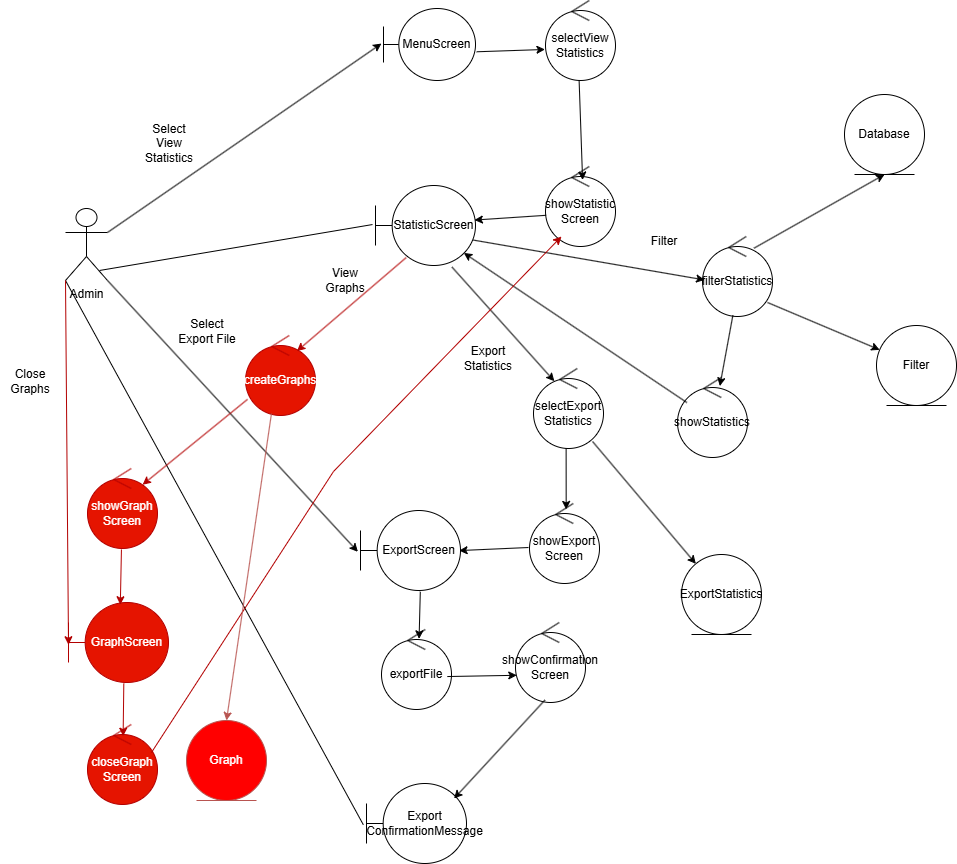

The diagram above was exported from draw.io. Its source (the exported page's mxGraphModel, read from the mxfile embedded in the PNG):
<mxGraphModel dx="1826" dy="1177" grid="0" gridSize="10" guides="1" tooltips="1" connect="1" arrows="1" fold="1" page="0" pageScale="1" pageWidth="850" pageHeight="1100" math="0" shadow="0">
  <root>
    <mxCell id="0" />
    <mxCell id="1" parent="0" />
    <mxCell id="dBYqvDJbtDfsGXW4qv9x-1" value="Admin" style="shape=umlActor;verticalLabelPosition=bottom;verticalAlign=top;html=1;labelBackgroundColor=none;" parent="1" vertex="1">
      <mxGeometry x="-3" y="-2" width="42" height="72" as="geometry" />
    </mxCell>
    <mxCell id="dBYqvDJbtDfsGXW4qv9x-2" value="MenuScreen" style="shape=umlBoundary;whiteSpace=wrap;html=1;labelBackgroundColor=none;" parent="1" vertex="1">
      <mxGeometry x="315" y="-202" width="92" height="72" as="geometry" />
    </mxCell>
    <mxCell id="dBYqvDJbtDfsGXW4qv9x-3" value="Select View Statistics" style="text;strokeColor=none;fillColor=none;html=1;align=center;verticalAlign=middle;whiteSpace=wrap;rounded=0;fontSize=12;" parent="1" vertex="1">
      <mxGeometry x="71" y="-82" width="60" height="30" as="geometry" />
    </mxCell>
    <mxCell id="dBYqvDJbtDfsGXW4qv9x-5" value="Database" style="ellipse;shape=umlEntity;whiteSpace=wrap;html=1;" parent="1" vertex="1">
      <mxGeometry x="776" y="-116" width="80" height="80" as="geometry" />
    </mxCell>
    <mxCell id="dBYqvDJbtDfsGXW4qv9x-10" value="showStatistic&lt;div&gt;Screen&lt;/div&gt;" style="ellipse;shape=umlControl;whiteSpace=wrap;html=1;" parent="1" vertex="1">
      <mxGeometry x="477" y="-44" width="70" height="80" as="geometry" />
    </mxCell>
    <mxCell id="dBYqvDJbtDfsGXW4qv9x-11" value="StatisticScreen" style="shape=umlBoundary;whiteSpace=wrap;html=1;" parent="1" vertex="1">
      <mxGeometry x="307" y="-25" width="100" height="80" as="geometry" />
    </mxCell>
    <mxCell id="dBYqvDJbtDfsGXW4qv9x-13" value="" style="endArrow=none;html=1;rounded=0;fontSize=12;startSize=8;endSize=8;curved=1;entryX=-0.03;entryY=0.488;entryDx=0;entryDy=0;entryPerimeter=0;exitX=0.81;exitY=0.861;exitDx=0;exitDy=0;exitPerimeter=0;" parent="1" source="dBYqvDJbtDfsGXW4qv9x-1" target="dBYqvDJbtDfsGXW4qv9x-11" edge="1">
      <mxGeometry width="50" height="50" relative="1" as="geometry">
        <mxPoint x="39" y="62" as="sourcePoint" />
        <mxPoint x="540" y="204" as="targetPoint" />
      </mxGeometry>
    </mxCell>
    <mxCell id="dBYqvDJbtDfsGXW4qv9x-16" value="filterStatistics" style="ellipse;shape=umlControl;whiteSpace=wrap;html=1;" parent="1" vertex="1">
      <mxGeometry x="634" y="26" width="70" height="80" as="geometry" />
    </mxCell>
    <mxCell id="dBYqvDJbtDfsGXW4qv9x-17" value="ExportScreen" style="shape=umlBoundary;whiteSpace=wrap;html=1;" parent="1" vertex="1">
      <mxGeometry x="292" y="300" width="100" height="80" as="geometry" />
    </mxCell>
    <mxCell id="dBYqvDJbtDfsGXW4qv9x-20" value="Select Export File" style="text;strokeColor=none;fillColor=none;html=1;align=center;verticalAlign=middle;whiteSpace=wrap;rounded=0;fontSize=12;" parent="1" vertex="1">
      <mxGeometry x="109" y="106" width="60" height="30" as="geometry" />
    </mxCell>
    <mxCell id="dBYqvDJbtDfsGXW4qv9x-21" value="showStatistics" style="ellipse;shape=umlControl;whiteSpace=wrap;html=1;" parent="1" vertex="1">
      <mxGeometry x="609" y="167" width="70" height="80" as="geometry" />
    </mxCell>
    <mxCell id="dBYqvDJbtDfsGXW4qv9x-51" value="selectExport Statistics" style="ellipse;shape=umlControl;whiteSpace=wrap;html=1;" parent="1" vertex="1">
      <mxGeometry x="465.0011764705883" y="158.00058823529412" width="70" height="80" as="geometry" />
    </mxCell>
    <mxCell id="dBYqvDJbtDfsGXW4qv9x-54" value="showExport&lt;div&gt;Screen&lt;/div&gt;" style="ellipse;shape=umlControl;whiteSpace=wrap;html=1;" parent="1" vertex="1">
      <mxGeometry x="461" y="293" width="70" height="80" as="geometry" />
    </mxCell>
    <mxCell id="dBYqvDJbtDfsGXW4qv9x-55" style="edgeStyle=none;curved=1;rounded=0;orthogonalLoop=1;jettySize=auto;html=1;exitX=0.75;exitY=1;exitDx=0;exitDy=0;fontSize=12;startSize=8;endSize=8;" parent="1" source="dBYqvDJbtDfsGXW4qv9x-20" target="dBYqvDJbtDfsGXW4qv9x-20" edge="1">
      <mxGeometry relative="1" as="geometry" />
    </mxCell>
    <mxCell id="Vacth5tZ2KfzFqybDA73-2" value="exportFile" style="ellipse;shape=umlControl;whiteSpace=wrap;html=1;" parent="1" vertex="1">
      <mxGeometry x="313" y="419" width="70" height="80" as="geometry" />
    </mxCell>
    <mxCell id="Vacth5tZ2KfzFqybDA73-4" value="Export&lt;div&gt;ConfirmationMessage&lt;/div&gt;" style="shape=umlBoundary;whiteSpace=wrap;html=1;" parent="1" vertex="1">
      <mxGeometry x="298" y="573" width="100" height="80" as="geometry" />
    </mxCell>
    <mxCell id="Vacth5tZ2KfzFqybDA73-6" value="" style="endArrow=none;html=1;rounded=0;fontSize=12;startSize=8;endSize=8;curved=1;entryX=0;entryY=1;entryDx=0;entryDy=0;entryPerimeter=0;exitX=-0.032;exitY=0.515;exitDx=0;exitDy=0;exitPerimeter=0;" parent="1" source="Vacth5tZ2KfzFqybDA73-4" target="dBYqvDJbtDfsGXW4qv9x-1" edge="1">
      <mxGeometry width="50" height="50" relative="1" as="geometry">
        <mxPoint x="400" y="385" as="sourcePoint" />
        <mxPoint x="450" y="335" as="targetPoint" />
      </mxGeometry>
    </mxCell>
    <mxCell id="3mr2JMVF4K65CpW0537f-5" value="createGraphs" style="ellipse;shape=umlControl;whiteSpace=wrap;html=1;strokeColor=#B20000;fillColor=#e51400;fontColor=#ffffff;" parent="1" vertex="1">
      <mxGeometry x="177" y="125" width="70" height="80" as="geometry" />
    </mxCell>
    <mxCell id="3mr2JMVF4K65CpW0537f-6" value="GraphScreen" style="shape=umlBoundary;whiteSpace=wrap;html=1;strokeColor=#B20000;fillColor=#e51400;fontColor=#ffffff;" parent="1" vertex="1">
      <mxGeometry y="392" width="100" height="80" as="geometry" />
    </mxCell>
    <mxCell id="3mr2JMVF4K65CpW0537f-9" value="Close Graphs" style="text;strokeColor=none;fillColor=none;html=1;align=center;verticalAlign=middle;whiteSpace=wrap;rounded=0;fontSize=12;" parent="1" vertex="1">
      <mxGeometry x="-68" y="156" width="60" height="30" as="geometry" />
    </mxCell>
    <mxCell id="3mr2JMVF4K65CpW0537f-10" value="closeGraph&lt;div&gt;Screen&lt;/div&gt;" style="ellipse;shape=umlControl;whiteSpace=wrap;html=1;strokeColor=#B20000;fillColor=#e51400;fontColor=#ffffff;" parent="1" vertex="1">
      <mxGeometry x="19" y="514" width="70" height="80" as="geometry" />
    </mxCell>
    <mxCell id="LzmJGHpFouHZKN7Q3gT0-1" value="selectView&lt;div&gt;Statistics&lt;/div&gt;" style="ellipse;shape=umlControl;whiteSpace=wrap;html=1;" parent="1" vertex="1">
      <mxGeometry x="477" y="-210" width="70" height="80" as="geometry" />
    </mxCell>
    <mxCell id="LzmJGHpFouHZKN7Q3gT0-2" value="Filter" style="text;html=1;align=center;verticalAlign=middle;whiteSpace=wrap;rounded=0;" parent="1" vertex="1">
      <mxGeometry x="566" y="16" width="60" height="30" as="geometry" />
    </mxCell>
    <mxCell id="LzmJGHpFouHZKN7Q3gT0-4" value="View Graphs" style="text;html=1;align=center;verticalAlign=middle;whiteSpace=wrap;rounded=0;" parent="1" vertex="1">
      <mxGeometry x="247" y="55" width="60" height="30" as="geometry" />
    </mxCell>
    <mxCell id="LzmJGHpFouHZKN7Q3gT0-5" value="Export Statistics" style="text;html=1;align=center;verticalAlign=middle;whiteSpace=wrap;rounded=0;" parent="1" vertex="1">
      <mxGeometry x="390" y="133" width="60" height="30" as="geometry" />
    </mxCell>
    <mxCell id="mxxraw_5fPyVW05tbYoM-1" value="showConfirmation Screen" style="ellipse;shape=umlControl;whiteSpace=wrap;html=1;" parent="1" vertex="1">
      <mxGeometry x="447" y="412" width="70" height="80" as="geometry" />
    </mxCell>
    <mxCell id="mxxraw_5fPyVW05tbYoM-2" value="showGraph Screen" style="ellipse;shape=umlControl;whiteSpace=wrap;html=1;fillColor=#e51400;strokeColor=#B20000;fontColor=#ffffff;" parent="1" vertex="1">
      <mxGeometry x="19" y="258" width="70" height="80" as="geometry" />
    </mxCell>
    <mxCell id="GHAHbLUDn2P69mk4Phc2-1" value="" style="endArrow=classic;html=1;rounded=0;exitX=1;exitY=0.3333333333333333;exitDx=0;exitDy=0;exitPerimeter=0;entryX=-0.022;entryY=0.487;entryDx=0;entryDy=0;entryPerimeter=0;" parent="1" source="dBYqvDJbtDfsGXW4qv9x-1" target="dBYqvDJbtDfsGXW4qv9x-2" edge="1">
      <mxGeometry width="50" height="50" relative="1" as="geometry">
        <mxPoint x="410" y="272" as="sourcePoint" />
        <mxPoint x="460" y="222" as="targetPoint" />
      </mxGeometry>
    </mxCell>
    <mxCell id="GHAHbLUDn2P69mk4Phc2-2" value="" style="endArrow=classic;html=1;rounded=0;exitX=1.013;exitY=0.601;exitDx=0;exitDy=0;exitPerimeter=0;entryX=-0.008;entryY=0.612;entryDx=0;entryDy=0;entryPerimeter=0;" parent="1" source="dBYqvDJbtDfsGXW4qv9x-2" target="LzmJGHpFouHZKN7Q3gT0-1" edge="1">
      <mxGeometry width="50" height="50" relative="1" as="geometry">
        <mxPoint x="410" y="272" as="sourcePoint" />
        <mxPoint x="460" y="222" as="targetPoint" />
      </mxGeometry>
    </mxCell>
    <mxCell id="GHAHbLUDn2P69mk4Phc2-3" value="" style="endArrow=classic;html=1;rounded=0;exitX=0.48;exitY=0.994;exitDx=0;exitDy=0;exitPerimeter=0;entryX=0.53;entryY=0.169;entryDx=0;entryDy=0;entryPerimeter=0;" parent="1" source="LzmJGHpFouHZKN7Q3gT0-1" target="dBYqvDJbtDfsGXW4qv9x-10" edge="1">
      <mxGeometry width="50" height="50" relative="1" as="geometry">
        <mxPoint x="410" y="272" as="sourcePoint" />
        <mxPoint x="460" y="222" as="targetPoint" />
      </mxGeometry>
    </mxCell>
    <mxCell id="GHAHbLUDn2P69mk4Phc2-4" value="" style="endArrow=classic;html=1;rounded=0;exitX=0.009;exitY=0.61;exitDx=0;exitDy=0;exitPerimeter=0;entryX=0.989;entryY=0.432;entryDx=0;entryDy=0;entryPerimeter=0;" parent="1" source="dBYqvDJbtDfsGXW4qv9x-10" target="dBYqvDJbtDfsGXW4qv9x-11" edge="1">
      <mxGeometry width="50" height="50" relative="1" as="geometry">
        <mxPoint x="521" y="-120" as="sourcePoint" />
        <mxPoint x="524" y="-20" as="targetPoint" />
      </mxGeometry>
    </mxCell>
    <mxCell id="GHAHbLUDn2P69mk4Phc2-5" value="" style="endArrow=classic;html=1;rounded=0;exitX=0.977;exitY=0.682;exitDx=0;exitDy=0;exitPerimeter=0;entryX=0.03;entryY=0.543;entryDx=0;entryDy=0;entryPerimeter=0;" parent="1" source="dBYqvDJbtDfsGXW4qv9x-11" target="dBYqvDJbtDfsGXW4qv9x-16" edge="1">
      <mxGeometry width="50" height="50" relative="1" as="geometry">
        <mxPoint x="410" y="272" as="sourcePoint" />
        <mxPoint x="460" y="222" as="targetPoint" />
      </mxGeometry>
    </mxCell>
    <mxCell id="GHAHbLUDn2P69mk4Phc2-8" value="" style="endArrow=classic;html=1;rounded=0;exitX=0.736;exitY=0.146;exitDx=0;exitDy=0;exitPerimeter=0;entryX=0.5;entryY=1;entryDx=0;entryDy=0;" parent="1" source="dBYqvDJbtDfsGXW4qv9x-16" target="dBYqvDJbtDfsGXW4qv9x-5" edge="1">
      <mxGeometry width="50" height="50" relative="1" as="geometry">
        <mxPoint x="410" y="272" as="sourcePoint" />
        <mxPoint x="460" y="222" as="targetPoint" />
      </mxGeometry>
    </mxCell>
    <mxCell id="GHAHbLUDn2P69mk4Phc2-9" value="" style="endArrow=classic;html=1;rounded=0;exitX=0.434;exitY=0.985;exitDx=0;exitDy=0;exitPerimeter=0;entryX=0.605;entryY=0.107;entryDx=0;entryDy=0;entryPerimeter=0;" parent="1" source="dBYqvDJbtDfsGXW4qv9x-16" target="dBYqvDJbtDfsGXW4qv9x-21" edge="1">
      <mxGeometry width="50" height="50" relative="1" as="geometry">
        <mxPoint x="410" y="272" as="sourcePoint" />
        <mxPoint x="460" y="222" as="targetPoint" />
      </mxGeometry>
    </mxCell>
    <mxCell id="GHAHbLUDn2P69mk4Phc2-10" value="" style="endArrow=classic;html=1;rounded=0;exitX=0.134;exitY=0.313;exitDx=0;exitDy=0;exitPerimeter=0;entryX=0.883;entryY=0.843;entryDx=0;entryDy=0;entryPerimeter=0;" parent="1" source="dBYqvDJbtDfsGXW4qv9x-21" target="dBYqvDJbtDfsGXW4qv9x-11" edge="1">
      <mxGeometry width="50" height="50" relative="1" as="geometry">
        <mxPoint x="410" y="272" as="sourcePoint" />
        <mxPoint x="460" y="222" as="targetPoint" />
      </mxGeometry>
    </mxCell>
    <mxCell id="GHAHbLUDn2P69mk4Phc2-11" value="" style="endArrow=classic;html=1;rounded=0;exitX=0.765;exitY=1.02;exitDx=0;exitDy=0;exitPerimeter=0;entryX=0.298;entryY=0.159;entryDx=0;entryDy=0;entryPerimeter=0;" parent="1" source="dBYqvDJbtDfsGXW4qv9x-11" target="dBYqvDJbtDfsGXW4qv9x-51" edge="1">
      <mxGeometry width="50" height="50" relative="1" as="geometry">
        <mxPoint x="410" y="272" as="sourcePoint" />
        <mxPoint x="460" y="222" as="targetPoint" />
      </mxGeometry>
    </mxCell>
    <mxCell id="GHAHbLUDn2P69mk4Phc2-12" value="" style="endArrow=classic;html=1;rounded=0;exitX=0.466;exitY=0.997;exitDx=0;exitDy=0;exitPerimeter=0;entryX=0.524;entryY=0.074;entryDx=0;entryDy=0;entryPerimeter=0;" parent="1" source="dBYqvDJbtDfsGXW4qv9x-51" target="dBYqvDJbtDfsGXW4qv9x-54" edge="1">
      <mxGeometry width="50" height="50" relative="1" as="geometry">
        <mxPoint x="410" y="272" as="sourcePoint" />
        <mxPoint x="460" y="222" as="targetPoint" />
      </mxGeometry>
    </mxCell>
    <mxCell id="GHAHbLUDn2P69mk4Phc2-13" value="" style="endArrow=classic;html=1;rounded=0;exitX=-0.014;exitY=0.55;exitDx=0;exitDy=0;exitPerimeter=0;entryX=0.986;entryY=0.501;entryDx=0;entryDy=0;entryPerimeter=0;" parent="1" source="dBYqvDJbtDfsGXW4qv9x-54" target="dBYqvDJbtDfsGXW4qv9x-17" edge="1">
      <mxGeometry width="50" height="50" relative="1" as="geometry">
        <mxPoint x="410" y="272" as="sourcePoint" />
        <mxPoint x="460" y="222" as="targetPoint" />
      </mxGeometry>
    </mxCell>
    <mxCell id="GHAHbLUDn2P69mk4Phc2-15" value="" style="endArrow=classic;html=1;rounded=0;exitX=0.598;exitY=1.016;exitDx=0;exitDy=0;exitPerimeter=0;entryX=0.537;entryY=0.117;entryDx=0;entryDy=0;entryPerimeter=0;" parent="1" source="dBYqvDJbtDfsGXW4qv9x-17" target="Vacth5tZ2KfzFqybDA73-2" edge="1">
      <mxGeometry width="50" height="50" relative="1" as="geometry">
        <mxPoint x="410" y="389" as="sourcePoint" />
        <mxPoint x="460" y="339" as="targetPoint" />
      </mxGeometry>
    </mxCell>
    <mxCell id="GHAHbLUDn2P69mk4Phc2-16" value="" style="endArrow=classic;html=1;rounded=0;exitX=0.94;exitY=0.588;exitDx=0;exitDy=0;exitPerimeter=0;entryX=0.018;entryY=0.66;entryDx=0;entryDy=0;entryPerimeter=0;" parent="1" source="Vacth5tZ2KfzFqybDA73-2" target="mxxraw_5fPyVW05tbYoM-1" edge="1">
      <mxGeometry width="50" height="50" relative="1" as="geometry">
        <mxPoint x="410" y="389" as="sourcePoint" />
        <mxPoint x="460" y="339" as="targetPoint" />
      </mxGeometry>
    </mxCell>
    <mxCell id="GHAHbLUDn2P69mk4Phc2-17" value="" style="endArrow=classic;html=1;rounded=0;exitX=0.421;exitY=0.969;exitDx=0;exitDy=0;exitPerimeter=0;entryX=0.876;entryY=0.187;entryDx=0;entryDy=0;entryPerimeter=0;" parent="1" source="mxxraw_5fPyVW05tbYoM-1" target="Vacth5tZ2KfzFqybDA73-4" edge="1">
      <mxGeometry width="50" height="50" relative="1" as="geometry">
        <mxPoint x="410" y="389" as="sourcePoint" />
        <mxPoint x="460" y="339" as="targetPoint" />
      </mxGeometry>
    </mxCell>
    <mxCell id="GHAHbLUDn2P69mk4Phc2-18" value="" style="endArrow=classic;html=1;rounded=0;exitX=0.306;exitY=0.902;exitDx=0;exitDy=0;exitPerimeter=0;entryX=0.735;entryY=0.195;entryDx=0;entryDy=0;entryPerimeter=0;strokeColor=#B20000;fillColor=#e51400;" parent="1" source="dBYqvDJbtDfsGXW4qv9x-11" target="3mr2JMVF4K65CpW0537f-5" edge="1">
      <mxGeometry width="50" height="50" relative="1" as="geometry">
        <mxPoint x="410" y="389" as="sourcePoint" />
        <mxPoint x="460" y="339" as="targetPoint" />
      </mxGeometry>
    </mxCell>
    <mxCell id="GHAHbLUDn2P69mk4Phc2-19" value="" style="endArrow=classic;html=1;rounded=0;exitX=1;exitY=1;exitDx=0;exitDy=0;exitPerimeter=0;entryX=-0.026;entryY=0.516;entryDx=0;entryDy=0;entryPerimeter=0;" parent="1" source="dBYqvDJbtDfsGXW4qv9x-1" target="dBYqvDJbtDfsGXW4qv9x-17" edge="1">
      <mxGeometry width="50" height="50" relative="1" as="geometry">
        <mxPoint x="410" y="389" as="sourcePoint" />
        <mxPoint x="460" y="339" as="targetPoint" />
      </mxGeometry>
    </mxCell>
    <mxCell id="GHAHbLUDn2P69mk4Phc2-20" value="" style="endArrow=classic;html=1;rounded=0;exitX=0.029;exitY=0.798;exitDx=0;exitDy=0;exitPerimeter=0;entryX=0.787;entryY=0.203;entryDx=0;entryDy=0;entryPerimeter=0;fillColor=#e51400;strokeColor=#B20000;" parent="1" source="3mr2JMVF4K65CpW0537f-5" target="mxxraw_5fPyVW05tbYoM-2" edge="1">
      <mxGeometry width="50" height="50" relative="1" as="geometry">
        <mxPoint x="410" y="389" as="sourcePoint" />
        <mxPoint x="460" y="339" as="targetPoint" />
      </mxGeometry>
    </mxCell>
    <mxCell id="GHAHbLUDn2P69mk4Phc2-21" value="" style="endArrow=classic;html=1;rounded=0;exitX=0.485;exitY=1.012;exitDx=0;exitDy=0;exitPerimeter=0;entryX=0.518;entryY=0.028;entryDx=0;entryDy=0;entryPerimeter=0;strokeColor=#B20000;fillColor=#e51400;" parent="1" source="mxxraw_5fPyVW05tbYoM-2" target="3mr2JMVF4K65CpW0537f-6" edge="1">
      <mxGeometry width="50" height="50" relative="1" as="geometry">
        <mxPoint x="410" y="389" as="sourcePoint" />
        <mxPoint x="460" y="339" as="targetPoint" />
      </mxGeometry>
    </mxCell>
    <mxCell id="GHAHbLUDn2P69mk4Phc2-22" value="" style="endArrow=classic;html=1;rounded=0;exitX=0;exitY=1;exitDx=0;exitDy=0;exitPerimeter=0;entryX=0;entryY=0.528;entryDx=0;entryDy=0;entryPerimeter=0;strokeColor=#B20000;fillColor=#e51400;" parent="1" source="dBYqvDJbtDfsGXW4qv9x-1" target="3mr2JMVF4K65CpW0537f-6" edge="1">
      <mxGeometry width="50" height="50" relative="1" as="geometry">
        <mxPoint x="410" y="389" as="sourcePoint" />
        <mxPoint x="460" y="339" as="targetPoint" />
      </mxGeometry>
    </mxCell>
    <mxCell id="GHAHbLUDn2P69mk4Phc2-23" value="" style="endArrow=classic;html=1;rounded=0;exitX=0.553;exitY=1.013;exitDx=0;exitDy=0;exitPerimeter=0;entryX=0.509;entryY=0.146;entryDx=0;entryDy=0;entryPerimeter=0;strokeColor=#B20000;fillColor=#e51400;" parent="1" source="3mr2JMVF4K65CpW0537f-6" target="3mr2JMVF4K65CpW0537f-10" edge="1">
      <mxGeometry width="50" height="50" relative="1" as="geometry">
        <mxPoint x="410" y="389" as="sourcePoint" />
        <mxPoint x="460" y="339" as="targetPoint" />
      </mxGeometry>
    </mxCell>
    <mxCell id="GHAHbLUDn2P69mk4Phc2-24" value="" style="endArrow=classic;html=1;rounded=0;exitX=0.913;exitY=0.351;exitDx=0;exitDy=0;exitPerimeter=0;entryX=0.228;entryY=0.875;entryDx=0;entryDy=0;entryPerimeter=0;strokeColor=#B20000;fillColor=#e51400;" parent="1" source="3mr2JMVF4K65CpW0537f-10" target="dBYqvDJbtDfsGXW4qv9x-10" edge="1">
      <mxGeometry width="50" height="50" relative="1" as="geometry">
        <mxPoint x="410" y="389" as="sourcePoint" />
        <mxPoint x="460" y="339" as="targetPoint" />
        <Array as="points">
          <mxPoint x="265" y="261" />
        </Array>
      </mxGeometry>
    </mxCell>
    <mxCell id="1dT7-poovd4fa2-q4RIi-1" value="Filter" style="ellipse;shape=umlEntity;whiteSpace=wrap;html=1;" parent="1" vertex="1">
      <mxGeometry x="808" y="115" width="80" height="80" as="geometry" />
    </mxCell>
    <mxCell id="1dT7-poovd4fa2-q4RIi-3" value="" style="endArrow=classic;html=1;rounded=0;exitX=0.929;exitY=0.825;exitDx=0;exitDy=0;exitPerimeter=0;" parent="1" source="dBYqvDJbtDfsGXW4qv9x-16" target="1dT7-poovd4fa2-q4RIi-1" edge="1">
      <mxGeometry width="50" height="50" relative="1" as="geometry">
        <mxPoint x="369" y="195" as="sourcePoint" />
        <mxPoint x="419" y="145" as="targetPoint" />
      </mxGeometry>
    </mxCell>
    <mxCell id="Bf3OOwpu-_UBnJntjhet-1" value="Graph" style="ellipse;shape=umlEntity;whiteSpace=wrap;html=1;fillColor=#FF0000;strokeColor=#b85450;fontColor=#FFFFFF;" parent="1" vertex="1">
      <mxGeometry x="118" y="510" width="80" height="80" as="geometry" />
    </mxCell>
    <mxCell id="Bf3OOwpu-_UBnJntjhet-4" value="" style="endArrow=classic;html=1;rounded=0;exitX=0.371;exitY=0.975;exitDx=0;exitDy=0;exitPerimeter=0;entryX=0.5;entryY=0;entryDx=0;entryDy=0;fillColor=#f8cecc;strokeColor=#b85450;" parent="1" source="3mr2JMVF4K65CpW0537f-5" target="Bf3OOwpu-_UBnJntjhet-1" edge="1">
      <mxGeometry width="50" height="50" relative="1" as="geometry">
        <mxPoint x="385" y="395" as="sourcePoint" />
        <mxPoint x="435" y="345" as="targetPoint" />
      </mxGeometry>
    </mxCell>
    <mxCell id="nONH7mvuDukG2iyHRk_s-1" value="ExportStatistics" style="ellipse;shape=umlEntity;whiteSpace=wrap;html=1;" parent="1" vertex="1">
      <mxGeometry x="613" y="344" width="80" height="80" as="geometry" />
    </mxCell>
    <mxCell id="nONH7mvuDukG2iyHRk_s-2" value="" style="endArrow=classic;html=1;rounded=0;exitX=0.843;exitY=0.912;exitDx=0;exitDy=0;exitPerimeter=0;" parent="1" source="dBYqvDJbtDfsGXW4qv9x-51" target="nONH7mvuDukG2iyHRk_s-1" edge="1">
      <mxGeometry width="50" height="50" relative="1" as="geometry">
        <mxPoint x="385" y="295" as="sourcePoint" />
        <mxPoint x="435" y="245" as="targetPoint" />
      </mxGeometry>
    </mxCell>
  </root>
</mxGraphModel>